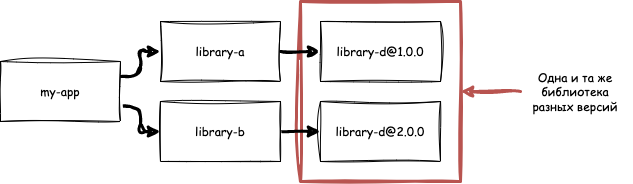

The diagram above was exported from draw.io. Its source (the exported page's mxGraphModel, read from the mxfile embedded in the PNG):
<mxGraphModel dx="649" dy="797" grid="1" gridSize="10" guides="1" tooltips="1" connect="1" arrows="1" fold="1" page="1" pageScale="1" pageWidth="827" pageHeight="1169" math="0" shadow="0">
  <root>
    <mxCell id="0" />
    <mxCell id="1" parent="0" />
    <mxCell id="27" value="" style="rounded=0;whiteSpace=wrap;html=1;fillColor=none;strokeColor=#b85450;strokeWidth=3;sketch=1;curveFitting=1;jiggle=2;fontFamily=Comic Sans MS;" parent="1" vertex="1">
      <mxGeometry x="380" y="60" width="160" height="180" as="geometry" />
    </mxCell>
    <mxCell id="13" style="edgeStyle=orthogonalEdgeStyle;html=1;exitX=1;exitY=0.25;exitDx=0;exitDy=0;entryX=0;entryY=0.5;entryDx=0;entryDy=0;sketch=1;curveFitting=1;jiggle=2;fontFamily=Comic Sans MS;strokeWidth=3;" parent="1" source="2" target="3" edge="1">
      <mxGeometry relative="1" as="geometry" />
    </mxCell>
    <mxCell id="14" style="edgeStyle=orthogonalEdgeStyle;html=1;exitX=1;exitY=0.75;exitDx=0;exitDy=0;entryX=0;entryY=0.5;entryDx=0;entryDy=0;sketch=1;curveFitting=1;jiggle=2;fontFamily=Comic Sans MS;strokeWidth=3;" parent="1" source="2" target="4" edge="1">
      <mxGeometry relative="1" as="geometry" />
    </mxCell>
    <mxCell id="2" value="my-app" style="rounded=0;whiteSpace=wrap;html=1;sketch=1;curveFitting=1;jiggle=2;fontFamily=Comic Sans MS;" parent="1" vertex="1">
      <mxGeometry x="80" y="120" width="120" height="60" as="geometry" />
    </mxCell>
    <mxCell id="25" style="edgeStyle=none;html=1;exitX=1;exitY=0.5;exitDx=0;exitDy=0;entryX=0;entryY=0.5;entryDx=0;entryDy=0;sketch=1;curveFitting=1;jiggle=2;fontFamily=Comic Sans MS;strokeWidth=3;" parent="1" source="3" target="17" edge="1">
      <mxGeometry relative="1" as="geometry" />
    </mxCell>
    <mxCell id="3" value="library-a" style="rounded=0;whiteSpace=wrap;html=1;sketch=1;curveFitting=1;jiggle=2;fontFamily=Comic Sans MS;" parent="1" vertex="1">
      <mxGeometry x="240" y="80" width="120" height="60" as="geometry" />
    </mxCell>
    <mxCell id="26" style="edgeStyle=none;html=1;exitX=1;exitY=0.5;exitDx=0;exitDy=0;entryX=0;entryY=0.5;entryDx=0;entryDy=0;sketch=1;curveFitting=1;jiggle=2;fontFamily=Comic Sans MS;strokeWidth=3;" parent="1" source="4" target="24" edge="1">
      <mxGeometry relative="1" as="geometry" />
    </mxCell>
    <mxCell id="4" value="library-b" style="rounded=0;whiteSpace=wrap;html=1;sketch=1;curveFitting=1;jiggle=2;fontFamily=Comic Sans MS;" parent="1" vertex="1">
      <mxGeometry x="240" y="160" width="120" height="60" as="geometry" />
    </mxCell>
    <mxCell id="17" value="library-d@1.0.0" style="rounded=0;whiteSpace=wrap;html=1;sketch=1;curveFitting=1;jiggle=2;fontFamily=Comic Sans MS;" parent="1" vertex="1">
      <mxGeometry x="400" y="80" width="120" height="60" as="geometry" />
    </mxCell>
    <mxCell id="24" value="library-d@2.0.0" style="rounded=0;whiteSpace=wrap;html=1;sketch=1;curveFitting=1;jiggle=2;fontFamily=Comic Sans MS;" parent="1" vertex="1">
      <mxGeometry x="400" y="160" width="120" height="60" as="geometry" />
    </mxCell>
    <mxCell id="28" value="" style="endArrow=classic;html=1;entryX=1;entryY=0.5;entryDx=0;entryDy=0;fillColor=#f8cecc;strokeColor=#b85450;strokeWidth=3;sketch=1;curveFitting=1;jiggle=2;fontFamily=Comic Sans MS;" parent="1" target="27" edge="1">
      <mxGeometry width="50" height="50" relative="1" as="geometry">
        <mxPoint x="600" y="150" as="sourcePoint" />
        <mxPoint x="700" y="140" as="targetPoint" />
      </mxGeometry>
    </mxCell>
    <mxCell id="30" value="Одна и та же библиотека разных версий" style="text;html=1;strokeColor=none;fillColor=none;align=center;verticalAlign=middle;whiteSpace=wrap;rounded=0;strokeWidth=5;sketch=1;curveFitting=1;jiggle=2;fontFamily=Comic Sans MS;" parent="1" vertex="1">
      <mxGeometry x="600" y="120" width="110" height="60" as="geometry" />
    </mxCell>
  </root>
</mxGraphModel>